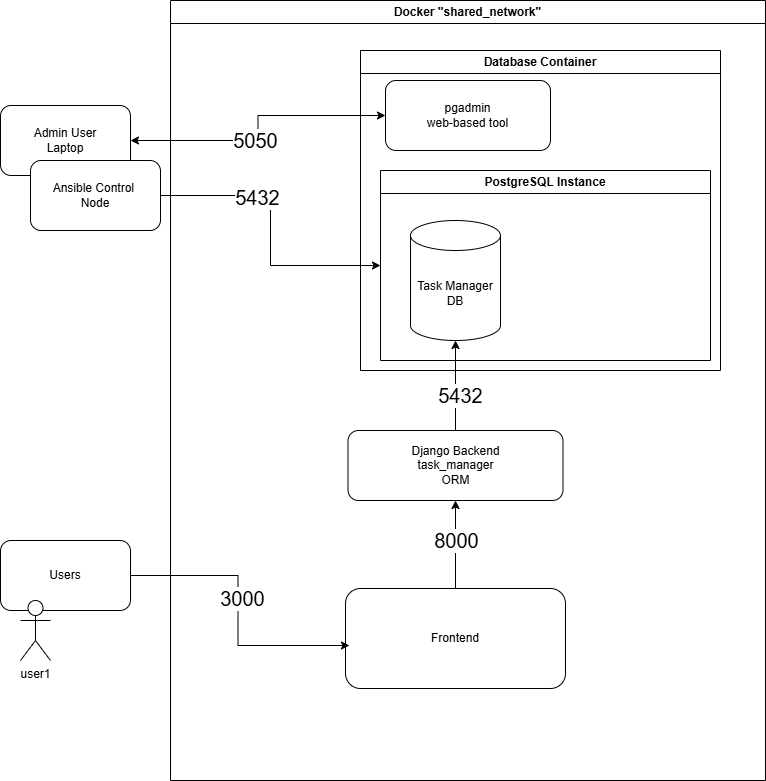

The diagram above was exported from draw.io. Its source (the exported page's mxGraphModel, read from the mxfile embedded in the PNG):
<mxGraphModel dx="1428" dy="841" grid="1" gridSize="10" guides="1" tooltips="1" connect="1" arrows="1" fold="1" page="1" pageScale="1" pageWidth="850" pageHeight="1100" math="0" shadow="0">
  <root>
    <mxCell id="0" />
    <mxCell id="1" parent="0" />
    <mxCell id="S-cTB6cXKM29yE-Q0J6t-2" value="Database Container" style="swimlane;whiteSpace=wrap;html=1;" parent="1" vertex="1">
      <mxGeometry x="400" y="110" width="360" height="320" as="geometry">
        <mxRectangle x="400" y="110" width="150" height="30" as="alternateBounds" />
      </mxGeometry>
    </mxCell>
    <mxCell id="S-cTB6cXKM29yE-Q0J6t-4" value="&lt;div&gt;pgadmin&lt;/div&gt;web-based tool" style="rounded=1;whiteSpace=wrap;html=1;" parent="S-cTB6cXKM29yE-Q0J6t-2" vertex="1">
      <mxGeometry x="25" y="30" width="165" height="70" as="geometry" />
    </mxCell>
    <mxCell id="S-cTB6cXKM29yE-Q0J6t-6" value="PostgreSQL Instance" style="swimlane;whiteSpace=wrap;html=1;" parent="S-cTB6cXKM29yE-Q0J6t-2" vertex="1">
      <mxGeometry x="20" y="120" width="330" height="190" as="geometry">
        <mxRectangle x="20" y="120" width="150" height="30" as="alternateBounds" />
      </mxGeometry>
    </mxCell>
    <mxCell id="S-cTB6cXKM29yE-Q0J6t-7" value="Task Manager DB" style="shape=cylinder3;whiteSpace=wrap;html=1;boundedLbl=1;backgroundOutline=1;size=15;" parent="S-cTB6cXKM29yE-Q0J6t-6" vertex="1">
      <mxGeometry x="30" y="50" width="90" height="120" as="geometry" />
    </mxCell>
    <mxCell id="S-cTB6cXKM29yE-Q0J6t-9" style="edgeStyle=orthogonalEdgeStyle;rounded=0;orthogonalLoop=1;jettySize=auto;html=1;startArrow=classic;startFill=1;" parent="1" source="S-cTB6cXKM29yE-Q0J6t-8" target="S-cTB6cXKM29yE-Q0J6t-4" edge="1">
      <mxGeometry relative="1" as="geometry" />
    </mxCell>
    <mxCell id="S-cTB6cXKM29yE-Q0J6t-10" value="5050" style="edgeLabel;html=1;align=center;verticalAlign=middle;resizable=0;points=[];fontSize=20;" parent="S-cTB6cXKM29yE-Q0J6t-9" vertex="1" connectable="0">
      <mxGeometry x="-0.119" y="2" relative="1" as="geometry">
        <mxPoint x="1" y="1" as="offset" />
      </mxGeometry>
    </mxCell>
    <mxCell id="S-cTB6cXKM29yE-Q0J6t-8" value="Admin User&lt;div&gt;Laptop&lt;/div&gt;" style="rounded=1;whiteSpace=wrap;html=1;" parent="1" vertex="1">
      <mxGeometry x="40" y="165" width="130" height="70" as="geometry" />
    </mxCell>
    <mxCell id="S-cTB6cXKM29yE-Q0J6t-12" style="edgeStyle=orthogonalEdgeStyle;rounded=0;orthogonalLoop=1;jettySize=auto;html=1;entryX=0;entryY=0.5;entryDx=0;entryDy=0;" parent="1" source="S-cTB6cXKM29yE-Q0J6t-11" target="S-cTB6cXKM29yE-Q0J6t-6" edge="1">
      <mxGeometry relative="1" as="geometry" />
    </mxCell>
    <mxCell id="S-cTB6cXKM29yE-Q0J6t-13" value="5432" style="edgeLabel;html=1;align=center;verticalAlign=middle;resizable=0;points=[];fontSize=20;" parent="S-cTB6cXKM29yE-Q0J6t-12" vertex="1" connectable="0">
      <mxGeometry x="-0.3366" y="-1" relative="1" as="geometry">
        <mxPoint as="offset" />
      </mxGeometry>
    </mxCell>
    <mxCell id="S-cTB6cXKM29yE-Q0J6t-11" value="Ansible Control&amp;nbsp;&lt;div&gt;Node&lt;/div&gt;" style="rounded=1;whiteSpace=wrap;html=1;" parent="1" vertex="1">
      <mxGeometry x="70" y="220" width="130" height="70" as="geometry" />
    </mxCell>
    <mxCell id="S-cTB6cXKM29yE-Q0J6t-14" value="Docker &quot;shared_network&quot;" style="swimlane;whiteSpace=wrap;html=1;" parent="1" vertex="1">
      <mxGeometry x="210" y="60" width="595" height="780" as="geometry" />
    </mxCell>
    <mxCell id="S-cTB6cXKM29yE-Q0J6t-15" value="Django Backend&lt;div&gt;task_manager&lt;/div&gt;&lt;div&gt;ORM&lt;/div&gt;" style="rounded=1;whiteSpace=wrap;html=1;" parent="S-cTB6cXKM29yE-Q0J6t-14" vertex="1">
      <mxGeometry x="177.5" y="430" width="215" height="70" as="geometry" />
    </mxCell>
    <mxCell id="S-cTB6cXKM29yE-Q0J6t-21" style="edgeStyle=orthogonalEdgeStyle;rounded=0;orthogonalLoop=1;jettySize=auto;html=1;entryX=0.5;entryY=1;entryDx=0;entryDy=0;" parent="S-cTB6cXKM29yE-Q0J6t-14" source="S-cTB6cXKM29yE-Q0J6t-18" target="S-cTB6cXKM29yE-Q0J6t-15" edge="1">
      <mxGeometry relative="1" as="geometry" />
    </mxCell>
    <mxCell id="S-cTB6cXKM29yE-Q0J6t-22" value="Text" style="edgeLabel;html=1;align=center;verticalAlign=middle;resizable=0;points=[];" parent="S-cTB6cXKM29yE-Q0J6t-21" vertex="1" connectable="0">
      <mxGeometry x="0.1591" relative="1" as="geometry">
        <mxPoint as="offset" />
      </mxGeometry>
    </mxCell>
    <mxCell id="S-cTB6cXKM29yE-Q0J6t-24" value="&lt;font style=&quot;font-size: 20px;&quot;&gt;8000&lt;/font&gt;" style="edgeLabel;html=1;align=center;verticalAlign=middle;resizable=0;points=[];" parent="S-cTB6cXKM29yE-Q0J6t-21" vertex="1" connectable="0">
      <mxGeometry x="0.1136" relative="1" as="geometry">
        <mxPoint as="offset" />
      </mxGeometry>
    </mxCell>
    <mxCell id="S-cTB6cXKM29yE-Q0J6t-18" value="Frontend" style="rounded=1;whiteSpace=wrap;html=1;" parent="S-cTB6cXKM29yE-Q0J6t-14" vertex="1">
      <mxGeometry x="175" y="588" width="220" height="100" as="geometry" />
    </mxCell>
    <mxCell id="S-cTB6cXKM29yE-Q0J6t-16" style="edgeStyle=orthogonalEdgeStyle;rounded=0;orthogonalLoop=1;jettySize=auto;html=1;entryX=0.5;entryY=1;entryDx=0;entryDy=0;entryPerimeter=0;" parent="1" source="S-cTB6cXKM29yE-Q0J6t-15" target="S-cTB6cXKM29yE-Q0J6t-7" edge="1">
      <mxGeometry relative="1" as="geometry" />
    </mxCell>
    <mxCell id="S-cTB6cXKM29yE-Q0J6t-17" value="5432" style="edgeLabel;html=1;align=center;verticalAlign=middle;resizable=0;points=[];fontSize=20;" parent="S-cTB6cXKM29yE-Q0J6t-16" vertex="1" connectable="0">
      <mxGeometry x="-0.2046" y="-3" relative="1" as="geometry">
        <mxPoint x="1" as="offset" />
      </mxGeometry>
    </mxCell>
    <mxCell id="S-cTB6cXKM29yE-Q0J6t-27" value="Users" style="rounded=1;whiteSpace=wrap;html=1;" parent="1" vertex="1">
      <mxGeometry x="40" y="600" width="130" height="70" as="geometry" />
    </mxCell>
    <mxCell id="S-cTB6cXKM29yE-Q0J6t-28" value="user1" style="shape=umlActor;verticalLabelPosition=bottom;verticalAlign=top;html=1;outlineConnect=0;" parent="1" vertex="1">
      <mxGeometry x="60" y="660" width="30" height="60" as="geometry" />
    </mxCell>
    <mxCell id="S-cTB6cXKM29yE-Q0J6t-29" style="edgeStyle=orthogonalEdgeStyle;rounded=0;orthogonalLoop=1;jettySize=auto;html=1;entryX=0.018;entryY=0.57;entryDx=0;entryDy=0;entryPerimeter=0;" parent="1" source="S-cTB6cXKM29yE-Q0J6t-27" target="S-cTB6cXKM29yE-Q0J6t-18" edge="1">
      <mxGeometry relative="1" as="geometry" />
    </mxCell>
    <mxCell id="S-cTB6cXKM29yE-Q0J6t-30" value="&lt;font style=&quot;font-size: 20px;&quot;&gt;3000&lt;/font&gt;" style="edgeLabel;html=1;align=center;verticalAlign=middle;resizable=0;points=[];" parent="S-cTB6cXKM29yE-Q0J6t-29" vertex="1" connectable="0">
      <mxGeometry x="-0.1037" y="4" relative="1" as="geometry">
        <mxPoint y="1" as="offset" />
      </mxGeometry>
    </mxCell>
  </root>
</mxGraphModel>